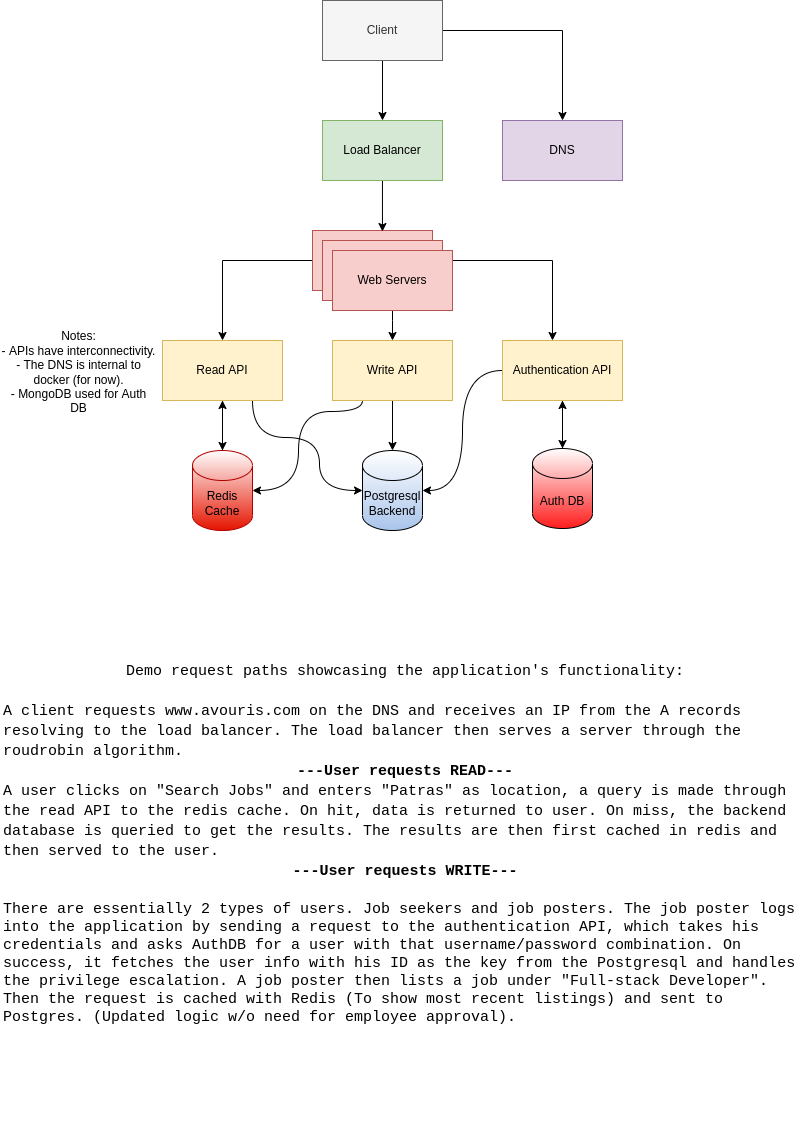

The diagram above was exported from draw.io. Its source (the exported page's mxGraphModel, read from the mxfile embedded in the PNG):
<mxGraphModel dx="1422" dy="739" grid="0" gridSize="10" guides="1" tooltips="1" connect="1" arrows="1" fold="1" page="1" pageScale="1" pageWidth="827" pageHeight="1169" background="#FFFFFF" math="0" shadow="0">
  <root>
    <mxCell id="0" />
    <mxCell id="1" parent="0" />
    <mxCell id="zvqeZQVscupkSSovjAap-39" style="edgeStyle=orthogonalEdgeStyle;rounded=0;orthogonalLoop=1;jettySize=auto;html=1;entryX=0.5;entryY=0;entryDx=0;entryDy=0;shadow=0;" parent="1" source="zvqeZQVscupkSSovjAap-1" target="zvqeZQVscupkSSovjAap-38" edge="1">
      <mxGeometry relative="1" as="geometry" />
    </mxCell>
    <mxCell id="zvqeZQVscupkSSovjAap-42" style="edgeStyle=orthogonalEdgeStyle;orthogonalLoop=1;jettySize=auto;html=1;entryX=0.5;entryY=0;entryDx=0;entryDy=0;shadow=0;rounded=0;" parent="1" source="zvqeZQVscupkSSovjAap-1" target="zvqeZQVscupkSSovjAap-41" edge="1">
      <mxGeometry relative="1" as="geometry" />
    </mxCell>
    <mxCell id="zvqeZQVscupkSSovjAap-1" value="Client" style="rounded=0;whiteSpace=wrap;html=1;shadow=0;fillColor=#f5f5f5;fontColor=#333333;strokeColor=#666666;" parent="1" vertex="1">
      <mxGeometry x="330" y="20" width="120" height="60" as="geometry" />
    </mxCell>
    <mxCell id="zvqeZQVscupkSSovjAap-11" value="" style="edgeStyle=orthogonalEdgeStyle;rounded=0;orthogonalLoop=1;jettySize=auto;html=1;shadow=0;" parent="1" source="zvqeZQVscupkSSovjAap-4" target="zvqeZQVscupkSSovjAap-9" edge="1">
      <mxGeometry relative="1" as="geometry">
        <Array as="points">
          <mxPoint x="400" y="340" />
          <mxPoint x="400" y="340" />
        </Array>
      </mxGeometry>
    </mxCell>
    <mxCell id="zvqeZQVscupkSSovjAap-13" style="edgeStyle=orthogonalEdgeStyle;rounded=0;orthogonalLoop=1;jettySize=auto;html=1;shadow=0;" parent="1" source="zvqeZQVscupkSSovjAap-4" target="zvqeZQVscupkSSovjAap-8" edge="1">
      <mxGeometry relative="1" as="geometry">
        <Array as="points">
          <mxPoint x="230" y="280" />
        </Array>
      </mxGeometry>
    </mxCell>
    <mxCell id="zvqeZQVscupkSSovjAap-29" style="edgeStyle=orthogonalEdgeStyle;rounded=0;orthogonalLoop=1;jettySize=auto;html=1;shadow=0;" parent="1" source="zvqeZQVscupkSSovjAap-4" target="zvqeZQVscupkSSovjAap-25" edge="1">
      <mxGeometry relative="1" as="geometry">
        <Array as="points">
          <mxPoint x="560" y="280" />
        </Array>
      </mxGeometry>
    </mxCell>
    <mxCell id="zvqeZQVscupkSSovjAap-18" style="edgeStyle=orthogonalEdgeStyle;rounded=0;orthogonalLoop=1;jettySize=auto;html=1;shadow=0;" parent="1" source="zvqeZQVscupkSSovjAap-8" target="zvqeZQVscupkSSovjAap-49" edge="1">
      <mxGeometry relative="1" as="geometry">
        <mxPoint x="290" y="470" as="targetPoint" />
        <Array as="points">
          <mxPoint x="230" y="510" />
        </Array>
      </mxGeometry>
    </mxCell>
    <mxCell id="zvqeZQVscupkSSovjAap-66" style="edgeStyle=orthogonalEdgeStyle;orthogonalLoop=1;jettySize=auto;html=1;entryX=0;entryY=0.5;entryDx=0;entryDy=0;entryPerimeter=0;shadow=0;exitX=0.75;exitY=1;exitDx=0;exitDy=0;curved=1;sketch=0;" parent="1" source="zvqeZQVscupkSSovjAap-8" target="zvqeZQVscupkSSovjAap-45" edge="1">
      <mxGeometry relative="1" as="geometry">
        <Array as="points">
          <mxPoint x="260" y="457" />
          <mxPoint x="327" y="457" />
          <mxPoint x="327" y="510" />
        </Array>
      </mxGeometry>
    </mxCell>
    <mxCell id="zvqeZQVscupkSSovjAap-8" value="Read API" style="rounded=0;whiteSpace=wrap;html=1;shadow=0;strokeColor=#d6b656;fillColor=#fff2cc;strokeWidth=1;perimeterSpacing=0;" parent="1" vertex="1">
      <mxGeometry x="170" y="360" width="120" height="60" as="geometry" />
    </mxCell>
    <mxCell id="zvqeZQVscupkSSovjAap-67" style="edgeStyle=orthogonalEdgeStyle;orthogonalLoop=1;jettySize=auto;html=1;entryX=0.5;entryY=0;entryDx=0;entryDy=0;entryPerimeter=0;shadow=0;curved=1;" parent="1" source="zvqeZQVscupkSSovjAap-9" target="zvqeZQVscupkSSovjAap-45" edge="1">
      <mxGeometry relative="1" as="geometry" />
    </mxCell>
    <mxCell id="yoDA612eLp-Tt1ahdFqJ-4" style="edgeStyle=orthogonalEdgeStyle;orthogonalLoop=1;jettySize=auto;html=1;entryX=1;entryY=0.5;entryDx=0;entryDy=0;entryPerimeter=0;exitX=0.25;exitY=1;exitDx=0;exitDy=0;curved=1;" parent="1" source="zvqeZQVscupkSSovjAap-9" target="zvqeZQVscupkSSovjAap-49" edge="1">
      <mxGeometry relative="1" as="geometry">
        <Array as="points">
          <mxPoint x="370" y="431" />
          <mxPoint x="306" y="431" />
          <mxPoint x="306" y="510" />
        </Array>
      </mxGeometry>
    </mxCell>
    <mxCell id="zvqeZQVscupkSSovjAap-9" value="Write API" style="rounded=0;whiteSpace=wrap;html=1;shadow=0;strokeColor=#d6b656;fillColor=#fff2cc;" parent="1" vertex="1">
      <mxGeometry x="340" y="360" width="120" height="60" as="geometry" />
    </mxCell>
    <mxCell id="zvqeZQVscupkSSovjAap-58" style="edgeStyle=orthogonalEdgeStyle;rounded=0;orthogonalLoop=1;jettySize=auto;html=1;entryX=0.5;entryY=0;entryDx=0;entryDy=0;entryPerimeter=0;shadow=0;" parent="1" source="zvqeZQVscupkSSovjAap-25" target="zvqeZQVscupkSSovjAap-50" edge="1">
      <mxGeometry relative="1" as="geometry" />
    </mxCell>
    <mxCell id="zvqeZQVscupkSSovjAap-68" style="edgeStyle=orthogonalEdgeStyle;orthogonalLoop=1;jettySize=auto;html=1;entryX=1;entryY=0.5;entryDx=0;entryDy=0;entryPerimeter=0;shadow=0;curved=1;" parent="1" source="zvqeZQVscupkSSovjAap-25" target="zvqeZQVscupkSSovjAap-45" edge="1">
      <mxGeometry relative="1" as="geometry">
        <Array as="points">
          <mxPoint x="470" y="390" />
          <mxPoint x="470" y="510" />
          <mxPoint x="430" y="510" />
        </Array>
      </mxGeometry>
    </mxCell>
    <mxCell id="zvqeZQVscupkSSovjAap-25" value="Authentication API" style="rounded=0;whiteSpace=wrap;html=1;shadow=0;strokeColor=#d6b656;fillColor=#fff2cc;" parent="1" vertex="1">
      <mxGeometry x="510" y="360" width="120" height="60" as="geometry" />
    </mxCell>
    <mxCell id="zvqeZQVscupkSSovjAap-35" value="" style="rounded=0;whiteSpace=wrap;html=1;shadow=0;fillColor=#f8cecc;strokeColor=#b85450;" parent="1" vertex="1">
      <mxGeometry x="320" y="250" width="120" height="60" as="geometry" />
    </mxCell>
    <mxCell id="zvqeZQVscupkSSovjAap-36" value="" style="rounded=0;whiteSpace=wrap;html=1;shadow=0;fillColor=#f8cecc;strokeColor=#b85450;" parent="1" vertex="1">
      <mxGeometry x="330" y="260" width="120" height="60" as="geometry" />
    </mxCell>
    <mxCell id="zvqeZQVscupkSSovjAap-4" value="Web Servers" style="whiteSpace=wrap;html=1;shadow=0;fillColor=#f8cecc;strokeColor=#b85450;" parent="1" vertex="1">
      <mxGeometry x="340" y="270" width="120" height="60" as="geometry" />
    </mxCell>
    <mxCell id="zvqeZQVscupkSSovjAap-40" style="edgeStyle=orthogonalEdgeStyle;rounded=0;orthogonalLoop=1;jettySize=auto;html=1;entryX=0.583;entryY=0.017;entryDx=0;entryDy=0;entryPerimeter=0;shadow=0;" parent="1" source="zvqeZQVscupkSSovjAap-38" target="zvqeZQVscupkSSovjAap-35" edge="1">
      <mxGeometry relative="1" as="geometry" />
    </mxCell>
    <mxCell id="zvqeZQVscupkSSovjAap-38" value="Load Balancer" style="rounded=0;whiteSpace=wrap;html=1;shadow=0;fillColor=#d5e8d4;strokeColor=#82b366;" parent="1" vertex="1">
      <mxGeometry x="330" y="140" width="120" height="60" as="geometry" />
    </mxCell>
    <mxCell id="zvqeZQVscupkSSovjAap-41" value="DNS" style="rounded=0;whiteSpace=wrap;html=1;shadow=0;fillColor=#e1d5e7;strokeColor=#9673a6;" parent="1" vertex="1">
      <mxGeometry x="510" y="140" width="120" height="60" as="geometry" />
    </mxCell>
    <mxCell id="zvqeZQVscupkSSovjAap-45" value="Postgresql&lt;br&gt;Backend" style="shape=cylinder3;whiteSpace=wrap;html=1;boundedLbl=1;backgroundOutline=1;size=15;shadow=0;fillColor=#A9C4EB;gradientColor=#ffffff;gradientDirection=north;" parent="1" vertex="1">
      <mxGeometry x="370" y="470" width="60" height="80" as="geometry" />
    </mxCell>
    <mxCell id="zvqeZQVscupkSSovjAap-54" style="edgeStyle=orthogonalEdgeStyle;rounded=0;orthogonalLoop=1;jettySize=auto;html=1;entryX=0.5;entryY=1;entryDx=0;entryDy=0;shadow=0;" parent="1" source="zvqeZQVscupkSSovjAap-49" target="zvqeZQVscupkSSovjAap-8" edge="1">
      <mxGeometry relative="1" as="geometry">
        <Array as="points">
          <mxPoint x="230" y="510" />
        </Array>
      </mxGeometry>
    </mxCell>
    <mxCell id="zvqeZQVscupkSSovjAap-49" value="Redis&lt;br&gt;Cache" style="shape=cylinder3;whiteSpace=wrap;html=1;boundedLbl=1;backgroundOutline=1;size=15;shadow=0;fillColor=#e51400;strokeColor=#B20000;fontColor=#000000;gradientDirection=north;gradientColor=#ffffff;" parent="1" vertex="1">
      <mxGeometry x="200" y="470" width="60" height="80" as="geometry" />
    </mxCell>
    <mxCell id="zvqeZQVscupkSSovjAap-57" style="edgeStyle=orthogonalEdgeStyle;rounded=0;orthogonalLoop=1;jettySize=auto;html=1;entryX=0.5;entryY=1;entryDx=0;entryDy=0;shadow=0;" parent="1" source="zvqeZQVscupkSSovjAap-50" target="zvqeZQVscupkSSovjAap-25" edge="1">
      <mxGeometry relative="1" as="geometry" />
    </mxCell>
    <mxCell id="zvqeZQVscupkSSovjAap-50" value="Auth DB" style="shape=cylinder3;whiteSpace=wrap;html=1;boundedLbl=1;backgroundOutline=1;size=15;shadow=0;fillColor=#FF1C1C;gradientColor=#ffffff;gradientDirection=north;" parent="1" vertex="1">
      <mxGeometry x="540" y="468" width="60" height="80" as="geometry" />
    </mxCell>
    <mxCell id="zvqeZQVscupkSSovjAap-59" value="&lt;div style=&quot;font-size: 15px&quot;&gt;&lt;font style=&quot;font-size: 15px&quot; face=&quot;Courier New&quot;&gt;Demo request paths showcasing the a&lt;/font&gt;&lt;span style=&quot;font-family: &amp;#34;courier new&amp;#34;&quot;&gt;pplication's functionality:&lt;/span&gt;&lt;/div&gt;&lt;div style=&quot;font-size: 15px&quot;&gt;&lt;font style=&quot;font-size: 15px&quot; face=&quot;Courier New&quot;&gt;&lt;br&gt;&lt;/font&gt;&lt;/div&gt;&lt;div style=&quot;text-align: left ; font-size: 15px&quot;&gt;&lt;span&gt;&lt;font style=&quot;font-size: 15px&quot; face=&quot;Courier New&quot;&gt;A client requests www.avouris.com on the DNS and receives an IP from the A records resolving to the load balancer. The load balancer then serves a server through the roudrobin algorithm.&lt;/font&gt;&lt;/span&gt;&lt;/div&gt;&lt;div style=&quot;font-size: 15px&quot;&gt;&lt;span&gt;&lt;font style=&quot;font-size: 15px&quot; face=&quot;Courier New&quot;&gt;&lt;b&gt;---User requests READ---&lt;/b&gt;&lt;/font&gt;&lt;/span&gt;&lt;/div&gt;&lt;div style=&quot;text-align: left ; font-size: 15px&quot;&gt;&lt;span&gt;&lt;font style=&quot;font-size: 15px&quot; face=&quot;Courier New&quot;&gt;A user clicks on &quot;Search Jobs&quot; and enters &quot;Patras&quot; as location, a query is made through the read API to the redis cache. On hit, data is returned to user. On miss, the backend database is queried to get the results. The results are then first cached in redis and then served to the user.&amp;nbsp;&lt;/font&gt;&lt;/span&gt;&lt;/div&gt;&lt;div style=&quot;font-size: 15px&quot;&gt;&lt;b style=&quot;font-family: &amp;#34;courier new&amp;#34;&quot;&gt;---User requests WRITE---&lt;/b&gt;&lt;/div&gt;&lt;div style=&quot;font-size: 15px&quot;&gt;&lt;span style=&quot;font-family: &amp;#34;courier new&amp;#34;&quot;&gt;&amp;nbsp;&lt;/span&gt;&lt;br&gt;&lt;/div&gt;&lt;div style=&quot;text-align: left&quot;&gt;&lt;font face=&quot;Courier New&quot;&gt;&lt;span style=&quot;font-size: 15px ; text-align: center&quot;&gt;There are essentially 2 types of users. Job seekers and job posters.&amp;nbsp;&lt;/span&gt;&lt;span style=&quot;text-align: center&quot;&gt;&lt;span style=&quot;font-size: 15px&quot;&gt;The job poster logs into the application by sending a request to the authentication API, which takes his credentials and asks AuthDB for a user with that username/password combination. On success, it fetches the user info with his ID as the key from the Postgresql and handles the privilege escalation.&amp;nbsp;&lt;/span&gt;&lt;/span&gt;&lt;span style=&quot;text-align: center ; font-size: 15px&quot;&gt;A job poster then lists a job under &quot;Full-stack Developer&quot;. Then the request is cached with Redis (To show most recent listings) and sent to Postgres. (Updated logic w/o need for employee&amp;nbsp;&lt;/span&gt;&lt;span style=&quot;text-align: center ; font-size: 15px&quot;&gt;approval&lt;/span&gt;&lt;span style=&quot;text-align: center ; font-size: 15px&quot;&gt;).&lt;/span&gt;&lt;/font&gt;&lt;/div&gt;&lt;div style=&quot;text-align: left&quot;&gt;&lt;div style=&quot;font-size: 15px&quot;&gt;&lt;br&gt;&lt;/div&gt;&lt;div&gt;&lt;font face=&quot;Courier New&quot;&gt;&lt;br&gt;&lt;/font&gt;&lt;/div&gt;&lt;/div&gt;" style="text;html=1;strokeColor=none;fillColor=none;align=center;verticalAlign=middle;whiteSpace=wrap;rounded=0;" parent="1" vertex="1">
      <mxGeometry x="10" y="612" width="806" height="535" as="geometry" />
    </mxCell>
    <mxCell id="BTfrbN062ljlVI3DDVvx-3" value="Notes:&lt;br&gt;- APIs have interconnectivity.&lt;br&gt;- The DNS is internal to docker (for now).&lt;br&gt;- MongoDB used for Auth DB" style="text;html=1;strokeColor=none;fillColor=none;align=center;verticalAlign=middle;whiteSpace=wrap;rounded=0;" parent="1" vertex="1">
      <mxGeometry x="8" y="314" width="157" height="156" as="geometry" />
    </mxCell>
  </root>
</mxGraphModel>